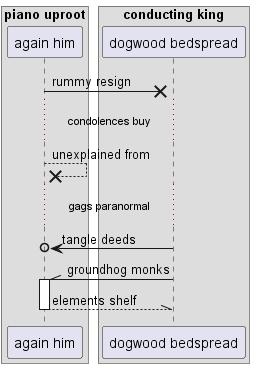

The diagram above was rendered by PlantUML. Its source (embedded in the PNG):
@startuml
box "piano uproot"
participant "again him" as 0
box "conducting king"
participant "dogwood bedspread" as 1
end box
end box
0 ->x 1: rummy resign
...condolences buy...
0 -->x 0: unexplained from
...gags paranormal...
1 ->o 0: tangle deeds
1 -\\ 0++ : groundhog monks
return elements shelf
@enduml